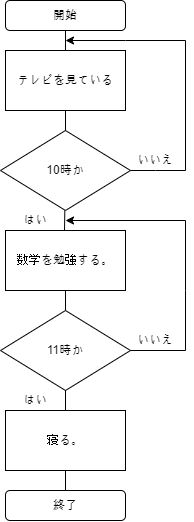

The diagram above was exported from draw.io. Its source (the exported page's mxGraphModel, read from the mxfile embedded in the PNG):
<mxGraphModel dx="1195" dy="643" grid="1" gridSize="10" guides="1" tooltips="1" connect="1" arrows="1" fold="1" page="1" pageScale="1" pageWidth="827" pageHeight="1169" math="0" shadow="0">
  <root>
    <mxCell id="0" />
    <mxCell id="1" parent="0" />
    <mxCell id="ptqcotRLwcymXBrw9xC4-1" value="&lt;font style=&quot;font-size: 12px;&quot;&gt;開始&lt;/font&gt;" style="rounded=1;whiteSpace=wrap;html=1;" parent="1" vertex="1">
      <mxGeometry x="90" y="130" width="120" height="30" as="geometry" />
    </mxCell>
    <mxCell id="TY2aBtBnamPHzz5eGGK1-3" value="&lt;font style=&quot;font-size: 12px;&quot;&gt;テレビを見ている&lt;/font&gt;" style="rounded=0;whiteSpace=wrap;html=1;" vertex="1" parent="1">
      <mxGeometry x="90" y="180" width="120" height="60" as="geometry" />
    </mxCell>
    <mxCell id="TY2aBtBnamPHzz5eGGK1-5" value="10時か" style="rhombus;whiteSpace=wrap;html=1;" vertex="1" parent="1">
      <mxGeometry x="85" y="260" width="130" height="80" as="geometry" />
    </mxCell>
    <mxCell id="TY2aBtBnamPHzz5eGGK1-9" value="" style="endArrow=classic;html=1;rounded=0;exitX=1;exitY=0.5;exitDx=0;exitDy=0;" edge="1" parent="1" source="TY2aBtBnamPHzz5eGGK1-5">
      <mxGeometry width="50" height="50" relative="1" as="geometry">
        <mxPoint x="215" y="380" as="sourcePoint" />
        <mxPoint x="150" y="170" as="targetPoint" />
        <Array as="points">
          <mxPoint x="240" y="300" />
          <mxPoint x="270" y="300" />
          <mxPoint x="270" y="170" />
          <mxPoint x="210" y="170" />
          <mxPoint x="150" y="170" />
        </Array>
      </mxGeometry>
    </mxCell>
    <mxCell id="TY2aBtBnamPHzz5eGGK1-10" value="" style="endArrow=none;html=1;rounded=0;" edge="1" parent="1">
      <mxGeometry width="50" height="50" relative="1" as="geometry">
        <mxPoint x="150" y="180" as="sourcePoint" />
        <mxPoint x="150" y="160" as="targetPoint" />
      </mxGeometry>
    </mxCell>
    <mxCell id="TY2aBtBnamPHzz5eGGK1-11" value="" style="endArrow=none;html=1;rounded=0;exitX=0.5;exitY=0;exitDx=0;exitDy=0;" edge="1" parent="1" source="TY2aBtBnamPHzz5eGGK1-5">
      <mxGeometry width="50" height="50" relative="1" as="geometry">
        <mxPoint x="150" y="300" as="sourcePoint" />
        <mxPoint x="150" y="240" as="targetPoint" />
      </mxGeometry>
    </mxCell>
    <mxCell id="TY2aBtBnamPHzz5eGGK1-12" value="いいえ" style="text;html=1;align=center;verticalAlign=middle;whiteSpace=wrap;rounded=0;" vertex="1" parent="1">
      <mxGeometry x="210" y="280" width="60" height="20" as="geometry" />
    </mxCell>
    <mxCell id="TY2aBtBnamPHzz5eGGK1-13" value="" style="endArrow=none;html=1;rounded=0;" edge="1" parent="1">
      <mxGeometry width="50" height="50" relative="1" as="geometry">
        <mxPoint x="149" y="360" as="sourcePoint" />
        <mxPoint x="149.31" y="340" as="targetPoint" />
      </mxGeometry>
    </mxCell>
    <mxCell id="TY2aBtBnamPHzz5eGGK1-14" value="はい" style="text;html=1;align=center;verticalAlign=middle;whiteSpace=wrap;rounded=0;" vertex="1" parent="1">
      <mxGeometry x="90" y="340" width="60" height="20" as="geometry" />
    </mxCell>
    <mxCell id="TY2aBtBnamPHzz5eGGK1-16" value="&lt;font style=&quot;font-size: 12px;&quot;&gt;数学を勉強する。&lt;/font&gt;" style="rounded=0;whiteSpace=wrap;html=1;" vertex="1" parent="1">
      <mxGeometry x="90" y="360" width="120" height="60" as="geometry" />
    </mxCell>
    <mxCell id="TY2aBtBnamPHzz5eGGK1-17" value="11時か" style="rhombus;whiteSpace=wrap;html=1;" vertex="1" parent="1">
      <mxGeometry x="85" y="440" width="130" height="80" as="geometry" />
    </mxCell>
    <mxCell id="TY2aBtBnamPHzz5eGGK1-18" value="" style="endArrow=none;html=1;rounded=0;exitX=0.5;exitY=0;exitDx=0;exitDy=0;" edge="1" parent="1" source="TY2aBtBnamPHzz5eGGK1-17">
      <mxGeometry width="50" height="50" relative="1" as="geometry">
        <mxPoint x="100" y="470" as="sourcePoint" />
        <mxPoint x="150" y="420" as="targetPoint" />
      </mxGeometry>
    </mxCell>
    <mxCell id="TY2aBtBnamPHzz5eGGK1-21" value="" style="endArrow=classic;html=1;rounded=0;exitX=1;exitY=0.5;exitDx=0;exitDy=0;" edge="1" parent="1" source="TY2aBtBnamPHzz5eGGK1-17">
      <mxGeometry width="50" height="50" relative="1" as="geometry">
        <mxPoint x="215" y="620" as="sourcePoint" />
        <mxPoint x="150" y="350" as="targetPoint" />
        <Array as="points">
          <mxPoint x="270" y="480" />
          <mxPoint x="270" y="420" />
          <mxPoint x="270" y="350" />
        </Array>
      </mxGeometry>
    </mxCell>
    <mxCell id="TY2aBtBnamPHzz5eGGK1-22" value="いいえ" style="text;html=1;align=center;verticalAlign=middle;whiteSpace=wrap;rounded=0;" vertex="1" parent="1">
      <mxGeometry x="210" y="460" width="60" height="20" as="geometry" />
    </mxCell>
    <mxCell id="TY2aBtBnamPHzz5eGGK1-23" value="はい" style="text;html=1;align=center;verticalAlign=middle;whiteSpace=wrap;rounded=0;" vertex="1" parent="1">
      <mxGeometry x="90" y="520" width="60" height="20" as="geometry" />
    </mxCell>
    <mxCell id="TY2aBtBnamPHzz5eGGK1-25" value="" style="endArrow=none;html=1;rounded=0;" edge="1" parent="1">
      <mxGeometry width="50" height="50" relative="1" as="geometry">
        <mxPoint x="150" y="540" as="sourcePoint" />
        <mxPoint x="150" y="520" as="targetPoint" />
      </mxGeometry>
    </mxCell>
    <mxCell id="TY2aBtBnamPHzz5eGGK1-28" style="edgeStyle=orthogonalEdgeStyle;rounded=0;orthogonalLoop=1;jettySize=auto;html=1;exitX=0.5;exitY=1;exitDx=0;exitDy=0;strokeColor=default;endArrow=none;endFill=0;" edge="1" parent="1" source="TY2aBtBnamPHzz5eGGK1-27">
      <mxGeometry relative="1" as="geometry">
        <mxPoint x="150" y="620" as="targetPoint" />
      </mxGeometry>
    </mxCell>
    <mxCell id="TY2aBtBnamPHzz5eGGK1-27" value="&lt;font style=&quot;font-size: 12px;&quot;&gt;寝る。&lt;/font&gt;" style="rounded=0;whiteSpace=wrap;html=1;" vertex="1" parent="1">
      <mxGeometry x="90" y="540" width="120" height="60" as="geometry" />
    </mxCell>
    <mxCell id="TY2aBtBnamPHzz5eGGK1-29" value="&lt;font style=&quot;font-size: 12px;&quot;&gt;終了&lt;/font&gt;" style="rounded=1;whiteSpace=wrap;html=1;" vertex="1" parent="1">
      <mxGeometry x="90" y="620" width="120" height="30" as="geometry" />
    </mxCell>
  </root>
</mxGraphModel>